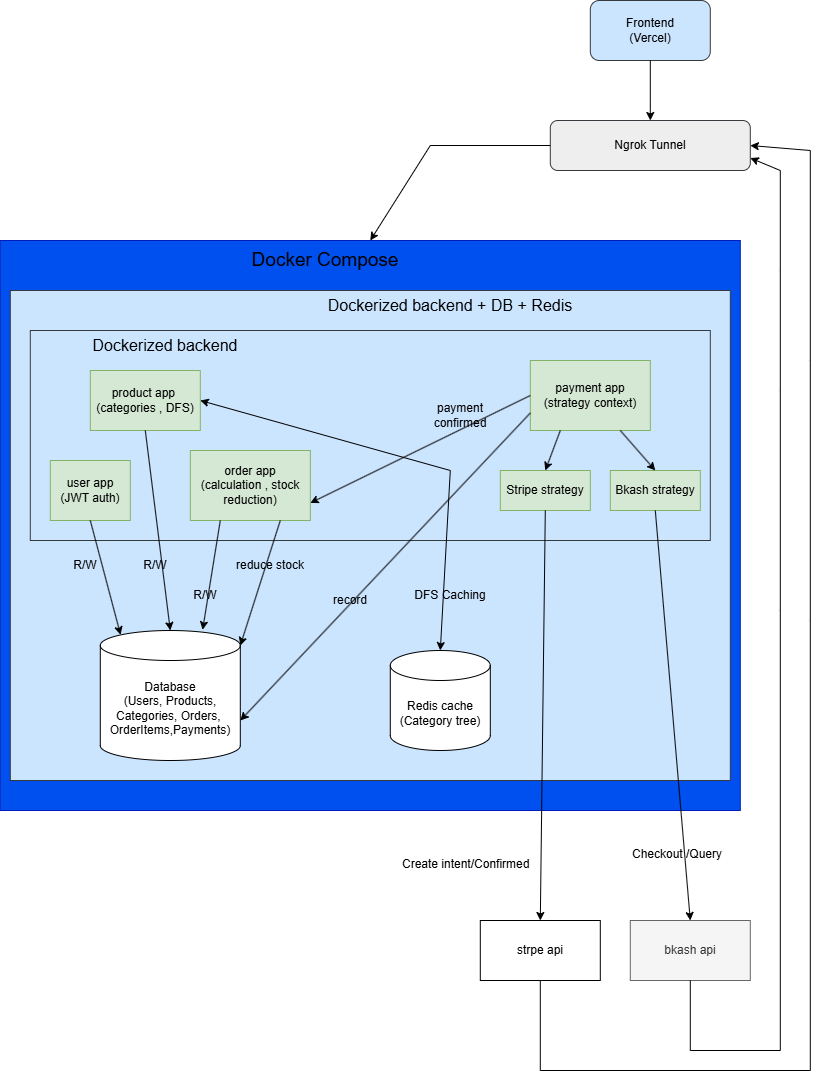

The diagram above was exported from draw.io. Its source (the exported page's mxGraphModel, read from the mxfile embedded in the PNG):
<mxGraphModel dx="1571" dy="863" grid="1" gridSize="10" guides="0" tooltips="1" connect="1" arrows="1" fold="1" page="1" pageScale="1" pageWidth="850" pageHeight="1100" math="0" shadow="0">
  <root>
    <mxCell id="0" />
    <mxCell id="1" parent="0" />
    <mxCell id="BqcaNTJP0LEeuwH9SO3i-1" parent="1" style="rounded=1;whiteSpace=wrap;html=1;fillColor=#cce5ff;strokeColor=#36393d;" value="Frontend&lt;br&gt;(Vercel)" vertex="1">
      <mxGeometry height="60" width="120" x="610" y="10" as="geometry" />
    </mxCell>
    <mxCell id="BqcaNTJP0LEeuwH9SO3i-2" parent="1" style="rounded=1;whiteSpace=wrap;html=1;fillColor=#eeeeee;strokeColor=#36393d;" value="Ngrok Tunnel" vertex="1">
      <mxGeometry height="50" width="200" x="570" y="130" as="geometry" />
    </mxCell>
    <mxCell id="BqcaNTJP0LEeuwH9SO3i-3" edge="1" parent="1" source="BqcaNTJP0LEeuwH9SO3i-1" style="endArrow=classic;html=1;rounded=0;exitX=0.5;exitY=1;exitDx=0;exitDy=0;entryX=0.5;entryY=0;entryDx=0;entryDy=0;" target="BqcaNTJP0LEeuwH9SO3i-2" value="">
      <mxGeometry height="50" relative="1" width="50" as="geometry">
        <mxPoint x="390" y="320" as="sourcePoint" />
        <mxPoint x="440" y="270" as="targetPoint" />
      </mxGeometry>
    </mxCell>
    <mxCell id="BqcaNTJP0LEeuwH9SO3i-4" parent="1" style="rounded=0;whiteSpace=wrap;html=1;fillColor=light-dark(#0050EF,#0066CC);fontColor=#ffffff;strokeColor=#001DBC;" value="" vertex="1">
      <mxGeometry height="570" width="740" x="20" y="250" as="geometry" />
    </mxCell>
    <mxCell id="BqcaNTJP0LEeuwH9SO3i-10" parent="1" style="rounded=0;whiteSpace=wrap;html=1;fillColor=#cce5ff;strokeColor=#36393d;" value="" vertex="1">
      <mxGeometry height="490" width="720" x="30" y="300" as="geometry" />
    </mxCell>
    <mxCell id="BqcaNTJP0LEeuwH9SO3i-14" parent="1" style="rounded=0;whiteSpace=wrap;html=1;fillColor=#cce5ff;strokeColor=#36393d;" value="" vertex="1">
      <mxGeometry height="210" width="680" x="50" y="340" as="geometry" />
    </mxCell>
    <mxCell id="BqcaNTJP0LEeuwH9SO3i-15" parent="1" style="rounded=0;whiteSpace=wrap;html=1;fillColor=#d5e8d4;strokeColor=#82b366;" value="payment app&lt;br&gt;(strategy context)" vertex="1">
      <mxGeometry height="70" width="120" x="550" y="370" as="geometry" />
    </mxCell>
    <mxCell id="BqcaNTJP0LEeuwH9SO3i-16" parent="1" style="rounded=0;whiteSpace=wrap;html=1;fillColor=#d5e8d4;strokeColor=#82b366;" value="Stripe strategy" vertex="1">
      <mxGeometry height="40" width="90" x="520" y="480" as="geometry" />
    </mxCell>
    <mxCell id="BqcaNTJP0LEeuwH9SO3i-18" parent="1" style="rounded=0;whiteSpace=wrap;html=1;fillColor=#d5e8d4;strokeColor=#82b366;" value="Bkash strategy" vertex="1">
      <mxGeometry height="40" width="90" x="630" y="480" as="geometry" />
    </mxCell>
    <mxCell id="BqcaNTJP0LEeuwH9SO3i-22" parent="1" style="rounded=0;whiteSpace=wrap;html=1;fillColor=light-dark(#FFFFFF,#635BFF);" value="strpe api" vertex="1">
      <mxGeometry height="60" width="120" x="500" y="930" as="geometry" />
    </mxCell>
    <mxCell id="BqcaNTJP0LEeuwH9SO3i-23" parent="1" style="rounded=0;whiteSpace=wrap;html=1;fillColor=light-dark(#F5F5F5,#E2136E);fontColor=#333333;strokeColor=#666666;" value="bkash api" vertex="1">
      <mxGeometry height="60" width="120" x="650" y="930" as="geometry" />
    </mxCell>
    <mxCell id="BqcaNTJP0LEeuwH9SO3i-24" parent="1" style="text;html=1;whiteSpace=wrap;strokeColor=none;fillColor=none;align=center;verticalAlign=middle;rounded=0;" value="&lt;font style=&quot;font-size: 19px;&quot;&gt;Docker Compose&lt;/font&gt;" vertex="1">
      <mxGeometry height="60" width="210" x="240" y="240" as="geometry" />
    </mxCell>
    <mxCell id="BqcaNTJP0LEeuwH9SO3i-25" parent="1" style="text;html=1;whiteSpace=wrap;strokeColor=none;fillColor=none;align=center;verticalAlign=middle;rounded=0;" value="&lt;font style=&quot;font-size: 16px;&quot;&gt;Dockerized backend&lt;/font&gt;" vertex="1">
      <mxGeometry height="50" width="190" x="90" y="330" as="geometry" />
    </mxCell>
    <mxCell id="BqcaNTJP0LEeuwH9SO3i-26" parent="1" style="shape=cylinder3;whiteSpace=wrap;html=1;boundedLbl=1;backgroundOutline=1;size=15;fillColor=light-dark(#FFFFFF,#336791);" value="Database&lt;br&gt;&lt;span style=&quot;background-color: transparent;&quot;&gt;(Users, Products, Categories, Orders,&amp;nbsp; OrderItems,Payments&lt;/span&gt;)" vertex="1">
      <mxGeometry height="130" width="140" x="120" y="640" as="geometry" />
    </mxCell>
    <mxCell id="BqcaNTJP0LEeuwH9SO3i-27" parent="1" style="shape=cylinder3;whiteSpace=wrap;html=1;boundedLbl=1;backgroundOutline=1;size=15;fillColor=light-dark(#FFFFFF,#FF3333);" value="Redis cache&lt;br&gt;(Category tree)" vertex="1">
      <mxGeometry height="100" width="100" x="410" y="660" as="geometry" />
    </mxCell>
    <mxCell id="BqcaNTJP0LEeuwH9SO3i-28" parent="1" style="rounded=0;whiteSpace=wrap;html=1;fillColor=#d5e8d4;strokeColor=#82b366;" value="order app&lt;br&gt;(calculation , stock reduction)" vertex="1">
      <mxGeometry height="70" width="120" x="210" y="460" as="geometry" />
    </mxCell>
    <mxCell id="BqcaNTJP0LEeuwH9SO3i-29" parent="1" style="rounded=0;whiteSpace=wrap;html=1;fillColor=#d5e8d4;strokeColor=#82b366;" value="product app&amp;nbsp;&lt;br&gt;(categories , DFS)" vertex="1">
      <mxGeometry height="60" width="110" x="110" y="380" as="geometry" />
    </mxCell>
    <mxCell id="BqcaNTJP0LEeuwH9SO3i-30" parent="1" style="rounded=0;whiteSpace=wrap;html=1;fillColor=#d5e8d4;strokeColor=#82b366;" value="user app&lt;br&gt;(JWT auth)" vertex="1">
      <mxGeometry height="60" width="80" x="70" y="470" as="geometry" />
    </mxCell>
    <mxCell id="BqcaNTJP0LEeuwH9SO3i-33" parent="1" style="text;html=1;whiteSpace=wrap;strokeColor=none;fillColor=none;align=center;verticalAlign=middle;rounded=0;" value="&lt;font style=&quot;font-size: 16px;&quot;&gt;Dockerized backend + DB + Redis&lt;/font&gt;" vertex="1">
      <mxGeometry height="50" width="340" x="300" y="290" as="geometry" />
    </mxCell>
    <mxCell id="BqcaNTJP0LEeuwH9SO3i-35" edge="1" parent="1" source="BqcaNTJP0LEeuwH9SO3i-2" style="endArrow=classic;html=1;rounded=0;exitX=0;exitY=0.5;exitDx=0;exitDy=0;entryX=0.5;entryY=0;entryDx=0;entryDy=0;" target="BqcaNTJP0LEeuwH9SO3i-4" value="">
      <mxGeometry height="50" relative="1" width="50" as="geometry">
        <Array as="points">
          <mxPoint x="450" y="155" />
        </Array>
        <mxPoint x="300" y="180" as="sourcePoint" />
        <mxPoint x="350" y="130" as="targetPoint" />
      </mxGeometry>
    </mxCell>
    <mxCell id="BqcaNTJP0LEeuwH9SO3i-36" edge="1" parent="1" source="BqcaNTJP0LEeuwH9SO3i-15" style="endArrow=classic;html=1;rounded=0;exitX=0;exitY=0.5;exitDx=0;exitDy=0;entryX=1;entryY=0.75;entryDx=0;entryDy=0;" target="BqcaNTJP0LEeuwH9SO3i-28" value="">
      <mxGeometry height="50" relative="1" width="50" as="geometry">
        <mxPoint x="640" y="320" as="sourcePoint" />
        <mxPoint x="690" y="270" as="targetPoint" />
      </mxGeometry>
    </mxCell>
    <mxCell id="BqcaNTJP0LEeuwH9SO3i-37" edge="1" parent="1" source="BqcaNTJP0LEeuwH9SO3i-15" style="endArrow=classic;html=1;rounded=0;exitX=0;exitY=0.75;exitDx=0;exitDy=0;entryX=1;entryY=0;entryDx=0;entryDy=90;entryPerimeter=0;" target="BqcaNTJP0LEeuwH9SO3i-26" value="">
      <mxGeometry height="50" relative="1" width="50" as="geometry">
        <mxPoint x="220" y="140" as="sourcePoint" />
        <mxPoint x="270" y="90" as="targetPoint" />
      </mxGeometry>
    </mxCell>
    <mxCell id="BqcaNTJP0LEeuwH9SO3i-38" edge="1" parent="1" source="BqcaNTJP0LEeuwH9SO3i-15" style="endArrow=classic;html=1;rounded=0;exitX=0.25;exitY=1;exitDx=0;exitDy=0;entryX=0.5;entryY=0;entryDx=0;entryDy=0;" target="BqcaNTJP0LEeuwH9SO3i-16" value="">
      <mxGeometry height="50" relative="1" width="50" as="geometry">
        <mxPoint x="390" y="240" as="sourcePoint" />
        <mxPoint x="440" y="190" as="targetPoint" />
      </mxGeometry>
    </mxCell>
    <mxCell id="BqcaNTJP0LEeuwH9SO3i-39" edge="1" parent="1" source="BqcaNTJP0LEeuwH9SO3i-15" style="endArrow=classic;html=1;rounded=0;exitX=0.75;exitY=1;exitDx=0;exitDy=0;entryX=0.5;entryY=0;entryDx=0;entryDy=0;" target="BqcaNTJP0LEeuwH9SO3i-18" value="">
      <mxGeometry height="50" relative="1" width="50" as="geometry">
        <mxPoint x="310" y="120" as="sourcePoint" />
        <mxPoint x="360" y="70" as="targetPoint" />
      </mxGeometry>
    </mxCell>
    <mxCell id="BqcaNTJP0LEeuwH9SO3i-40" parent="1" style="text;html=1;whiteSpace=wrap;strokeColor=none;fillColor=none;align=center;verticalAlign=middle;rounded=0;rotation=0;" value="payment confirmed" vertex="1">
      <mxGeometry height="30" width="80" x="440" y="410" as="geometry" />
    </mxCell>
    <mxCell id="BqcaNTJP0LEeuwH9SO3i-42" parent="1" style="text;html=1;whiteSpace=wrap;strokeColor=none;fillColor=none;align=center;verticalAlign=middle;rounded=0;rotation=0;" value="record" vertex="1">
      <mxGeometry height="20" width="60" x="340" y="600" as="geometry" />
    </mxCell>
    <mxCell id="BqcaNTJP0LEeuwH9SO3i-44" edge="1" parent="1" source="BqcaNTJP0LEeuwH9SO3i-30" style="endArrow=classic;html=1;rounded=0;exitX=0.5;exitY=1;exitDx=0;exitDy=0;entryX=0.145;entryY=0;entryDx=0;entryDy=4.35;entryPerimeter=0;" target="BqcaNTJP0LEeuwH9SO3i-26" value="">
      <mxGeometry height="50" relative="1" width="50" as="geometry">
        <mxPoint x="220" y="110" as="sourcePoint" />
        <mxPoint x="270" y="60" as="targetPoint" />
      </mxGeometry>
    </mxCell>
    <mxCell id="BqcaNTJP0LEeuwH9SO3i-45" edge="1" parent="1" source="BqcaNTJP0LEeuwH9SO3i-29" style="endArrow=classic;html=1;rounded=0;exitX=0.5;exitY=1;exitDx=0;exitDy=0;entryX=0.5;entryY=0;entryDx=0;entryDy=0;entryPerimeter=0;" target="BqcaNTJP0LEeuwH9SO3i-26" value="">
      <mxGeometry height="50" relative="1" width="50" as="geometry">
        <mxPoint x="190" y="120" as="sourcePoint" />
        <mxPoint x="240" y="70" as="targetPoint" />
      </mxGeometry>
    </mxCell>
    <mxCell id="BqcaNTJP0LEeuwH9SO3i-48" parent="1" style="text;html=1;whiteSpace=wrap;strokeColor=none;fillColor=none;align=center;verticalAlign=middle;rounded=0;rotation=0;" value="DFS Caching" vertex="1">
      <mxGeometry height="30" width="80" x="430" y="590" as="geometry" />
    </mxCell>
    <mxCell id="BqcaNTJP0LEeuwH9SO3i-56" edge="1" parent="1" source="BqcaNTJP0LEeuwH9SO3i-28" style="endArrow=classic;html=1;rounded=0;exitX=0.75;exitY=1;exitDx=0;exitDy=0;entryX=1;entryY=0;entryDx=0;entryDy=15;entryPerimeter=0;" target="BqcaNTJP0LEeuwH9SO3i-26" value="">
      <mxGeometry height="50" relative="1" width="50" as="geometry">
        <mxPoint x="370" y="470" as="sourcePoint" />
        <mxPoint x="420" y="420" as="targetPoint" />
      </mxGeometry>
    </mxCell>
    <mxCell id="BqcaNTJP0LEeuwH9SO3i-57" parent="1" style="text;html=1;whiteSpace=wrap;strokeColor=none;fillColor=none;align=center;verticalAlign=middle;rounded=0;rotation=0;" value="reduce stock" vertex="1">
      <mxGeometry height="30" width="80" x="250" y="560" as="geometry" />
    </mxCell>
    <mxCell id="BqcaNTJP0LEeuwH9SO3i-60" edge="1" parent="1" source="BqcaNTJP0LEeuwH9SO3i-28" style="endArrow=classic;html=1;rounded=0;exitX=0.25;exitY=1;exitDx=0;exitDy=0;entryX=0.731;entryY=-0.006;entryDx=0;entryDy=0;entryPerimeter=0;" target="BqcaNTJP0LEeuwH9SO3i-26" value="">
      <mxGeometry height="50" relative="1" width="50" as="geometry">
        <mxPoint x="370" y="470" as="sourcePoint" />
        <mxPoint x="420" y="420" as="targetPoint" />
      </mxGeometry>
    </mxCell>
    <mxCell id="BqcaNTJP0LEeuwH9SO3i-61" parent="1" style="text;html=1;whiteSpace=wrap;strokeColor=none;fillColor=none;align=center;verticalAlign=middle;rounded=0;rotation=0;" value="R/W" vertex="1">
      <mxGeometry height="10" width="50" x="80" y="570" as="geometry" />
    </mxCell>
    <mxCell id="BqcaNTJP0LEeuwH9SO3i-62" parent="1" style="text;html=1;whiteSpace=wrap;strokeColor=none;fillColor=none;align=center;verticalAlign=middle;rounded=0;rotation=0;" value="R/W" vertex="1">
      <mxGeometry height="10" width="50" x="200" y="600" as="geometry" />
    </mxCell>
    <mxCell id="BqcaNTJP0LEeuwH9SO3i-63" parent="1" style="text;html=1;whiteSpace=wrap;strokeColor=none;fillColor=none;align=center;verticalAlign=middle;rounded=0;rotation=0;" value="R/W" vertex="1">
      <mxGeometry height="10" width="50" x="150" y="570" as="geometry" />
    </mxCell>
    <mxCell id="BqcaNTJP0LEeuwH9SO3i-68" edge="1" parent="1" source="BqcaNTJP0LEeuwH9SO3i-29" style="endArrow=classic;startArrow=classic;html=1;rounded=0;exitX=1;exitY=0.5;exitDx=0;exitDy=0;entryX=0.5;entryY=0;entryDx=0;entryDy=0;entryPerimeter=0;" target="BqcaNTJP0LEeuwH9SO3i-27" value="">
      <mxGeometry height="50" relative="1" width="50" as="geometry">
        <Array as="points">
          <mxPoint x="470" y="480" />
        </Array>
        <mxPoint x="370" y="580" as="sourcePoint" />
        <mxPoint x="420" y="530" as="targetPoint" />
      </mxGeometry>
    </mxCell>
    <mxCell id="BqcaNTJP0LEeuwH9SO3i-69" edge="1" parent="1" source="BqcaNTJP0LEeuwH9SO3i-16" style="endArrow=classic;html=1;rounded=0;exitX=0.5;exitY=1;exitDx=0;exitDy=0;entryX=0.5;entryY=0;entryDx=0;entryDy=0;" target="BqcaNTJP0LEeuwH9SO3i-22" value="">
      <mxGeometry height="50" relative="1" width="50" as="geometry">
        <mxPoint x="370" y="580" as="sourcePoint" />
        <mxPoint x="420" y="530" as="targetPoint" />
      </mxGeometry>
    </mxCell>
    <mxCell id="BqcaNTJP0LEeuwH9SO3i-70" edge="1" parent="1" source="BqcaNTJP0LEeuwH9SO3i-18" style="endArrow=classic;html=1;rounded=0;exitX=0.5;exitY=1;exitDx=0;exitDy=0;entryX=0.5;entryY=0;entryDx=0;entryDy=0;" target="BqcaNTJP0LEeuwH9SO3i-23" value="">
      <mxGeometry height="50" relative="1" width="50" as="geometry">
        <mxPoint x="475" y="900" as="sourcePoint" />
        <mxPoint x="470" y="1310" as="targetPoint" />
      </mxGeometry>
    </mxCell>
    <mxCell id="BqcaNTJP0LEeuwH9SO3i-71" parent="1" style="text;whiteSpace=wrap;html=1;" value="Create intent/Confirmed" vertex="1">
      <mxGeometry height="40" width="140" x="420" y="860" as="geometry" />
    </mxCell>
    <mxCell id="BqcaNTJP0LEeuwH9SO3i-72" parent="1" style="text;whiteSpace=wrap;html=1;" value="Checkout /Query" vertex="1">
      <mxGeometry height="40" width="140" x="650" y="850" as="geometry" />
    </mxCell>
    <mxCell id="BqcaNTJP0LEeuwH9SO3i-73" edge="1" parent="1" source="BqcaNTJP0LEeuwH9SO3i-22" style="endArrow=classic;html=1;rounded=0;exitX=0.5;exitY=1;exitDx=0;exitDy=0;entryX=1;entryY=0.5;entryDx=0;entryDy=0;" target="BqcaNTJP0LEeuwH9SO3i-2" value="">
      <mxGeometry height="50" relative="1" width="50" as="geometry">
        <Array as="points">
          <mxPoint x="560" y="1080" />
          <mxPoint x="830" y="1080" />
          <mxPoint x="830" y="630" />
          <mxPoint x="830" y="370" />
          <mxPoint x="830" y="160" />
        </Array>
        <mxPoint x="370" y="780" as="sourcePoint" />
        <mxPoint x="420" y="730" as="targetPoint" />
      </mxGeometry>
    </mxCell>
    <mxCell id="BqcaNTJP0LEeuwH9SO3i-74" edge="1" parent="1" source="BqcaNTJP0LEeuwH9SO3i-23" style="endArrow=classic;html=1;rounded=0;exitX=0.5;exitY=1;exitDx=0;exitDy=0;entryX=1;entryY=0.75;entryDx=0;entryDy=0;" target="BqcaNTJP0LEeuwH9SO3i-2" value="">
      <mxGeometry height="50" relative="1" width="50" as="geometry">
        <Array as="points">
          <mxPoint x="710" y="1060" />
          <mxPoint x="800" y="1060" />
          <mxPoint x="800" y="620" />
          <mxPoint x="800" y="400" />
          <mxPoint x="800" y="280" />
          <mxPoint x="800" y="180" />
        </Array>
        <mxPoint x="370" y="780" as="sourcePoint" />
        <mxPoint x="420" y="730" as="targetPoint" />
      </mxGeometry>
    </mxCell>
  </root>
</mxGraphModel>